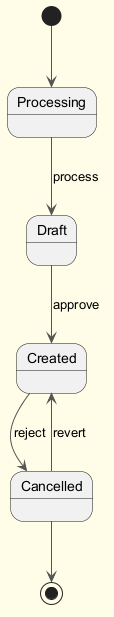

The diagram above was rendered by PlantUML. Its source (embedded in the PNG):
@startuml
skinparam backgroundColor #FFFDE7
skinparam classBackgroundColor #FFF9C4
skinparam classBorderColor #F57F17
skinparam ArrowColor #555555
[*] --> Processing
Processing --> Draft : process
Draft --> Created : approve
Created --> Cancelled : reject
Cancelled --> Created : revert
Cancelled --> [*]
@enduml